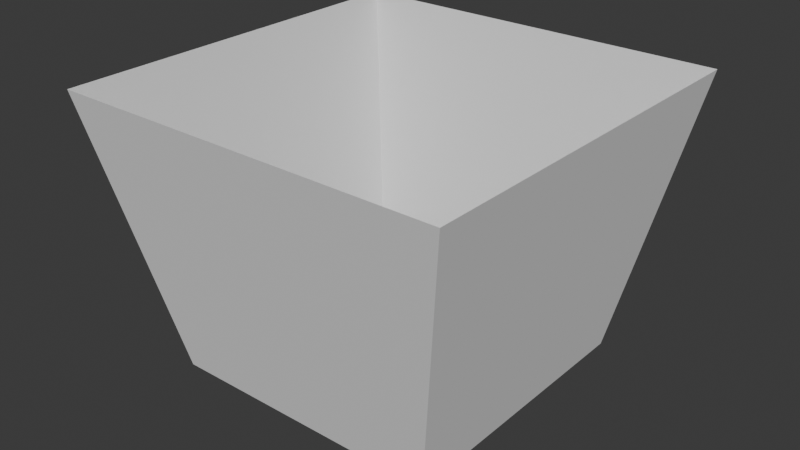 # Source: vfx.blend  (saved by Blender 5.0.119; exported with 4.5.12 LTS)
import bpy
from mathutils import Matrix  # noqa: F401  (used for matrix-valued properties, if any)

bpy.ops.wm.read_factory_settings(use_empty=True)
scene = bpy.context.scene
scene.name = 'Scene'

# ---- collections
col_collection = bpy.data.collections.new('Collection'); scene.collection.children.link(col_collection)

# ---- world
world_world = bpy.data.worlds.new('World'); scene.world = world_world
world_world.use_nodes = True; world_world.node_tree.nodes.clear()
_N = world_world.node_tree.nodes; _L = world_world.node_tree.links
n0 = _N.new('ShaderNodeOutputWorld'); n0.name = 'World Output'; n0.location = (200, 100)
n1 = _N.new('ShaderNodeBackground'); n1.name = 'Background'; n1.location = (-200, 100)
n1.inputs[0].default_value = (0.05088, 0.05088, 0.05088, 1.0)
_L.new(n1.outputs[0], n0.inputs[0])
n0.is_active_output = True
world_world.color = (0.05088, 0.05088, 0.05088)
world_world.sun_shadow_jitter_overblur = 0.0

# ---- meshes
me_plane = bpy.data.meshes.new('Plane')
me_plane.from_pydata([(-0.486, -0.486, 0.0), (0.486, -0.486, 0.0), (-0.486, 0.486, 0.0), (0.486, 0.486, 0.0), (-0.6835, -0.6835, 0.972), (0.6835, -0.6835, 0.972), (-0.6835, 0.6835, 0.972), (0.6835, 0.6835, 0.972)], [], [(2, 3, 7, 6), (1, 0, 4, 5), (3, 1, 5, 7), (0, 2, 6, 4)])
_uv = me_plane.uv_layers.new(name='UVMap')
_uv.uv.foreach_set('vector', [0.0, 0.0, 1.0, 0.0, 1.0, 1.0, 0.0, 1.0, 0.0, 0.0, 1.0, 0.0, 1.0, 1.0, 0.0, 1.0, 0.0, 0.0, 1.0, 0.0, 1.0, 1.0, 0.0, 1.0, 0.0, 0.0, 1.0, 0.0, 1.0, 1.0, 0.0, 1.0])
me_plane.update()

# ---- objects
ob_selectionbox = bpy.data.objects.new('SelectionBox', me_plane)

# ---- transforms, parenting, visibility, modifiers, constraints
ob_selectionbox.location = (0.0, 0.0, 0.0)

# ---- collection membership
col_collection.objects.link(ob_selectionbox)

# ---- scene / render settings (as saved in the file)
scene.frame_start = 1; scene.frame_end = 250; scene.frame_set(1)
scene.render.engine = 'BLENDER_EEVEE_NEXT'
scene.render.bake_bias = 0.0
scene.render.bake_samples = 0
scene.cycles.sampling_pattern = 'TABULATED_SOBOL'
scene.eevee.use_volume_custom_range = False
bpy.context.view_layer.update()

# ---- added for rendering (the .blend has no active camera and no usable light): camera, sun
cam_auto = bpy.data.cameras.new('AutoCamera')
cam_auto.lens = 50.0
cam_auto.sensor_width = 36.0
cam_auto.clip_end = 1000.0
ob_auto_camera = bpy.data.objects.new('AutoCamera', cam_auto)
scene.collection.objects.link(ob_auto_camera)
ob_auto_camera.location = (2.00208, -2.4025, 2.08767)
ob_auto_camera.rotation_euler = (1.09748, -7.21219e-08, 0.694738)
scene.camera = ob_auto_camera
light_auto_sun = bpy.data.lights.new('AutoSun', 'SUN')
light_auto_sun.energy = 3.0
light_auto_sun.angle = 0.0523599
ob_auto_sun = bpy.data.objects.new('AutoSun', light_auto_sun)
scene.collection.objects.link(ob_auto_sun)
ob_auto_sun.rotation_euler = (0.872665, 0.174533, 0.523599)
bpy.context.view_layer.update()
